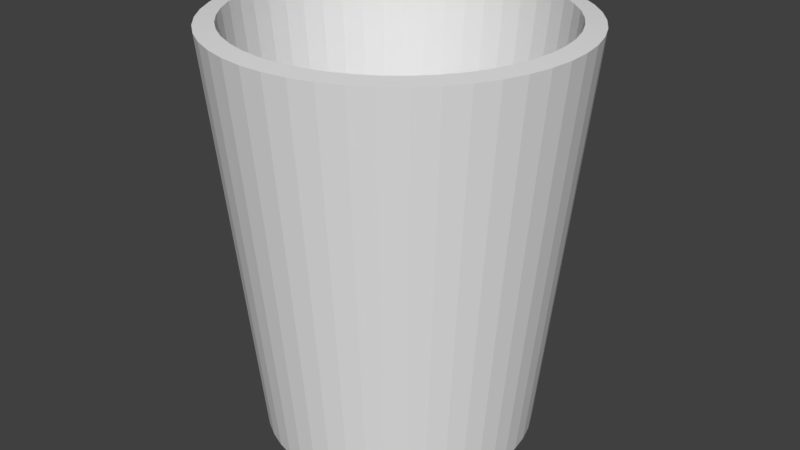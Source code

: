 # Source: cup.blend  (saved by Blender 2.79.0; exported with 4.5.12 LTS)
import bpy
from mathutils import Matrix  # noqa: F401  (used for matrix-valued properties, if any)

bpy.ops.wm.read_factory_settings(use_empty=True)
scene = bpy.context.scene
scene.name = 'Scene'

# ---- collections
col_collection_1 = bpy.data.collections.new('Collection 1'); scene.collection.children.link(col_collection_1)

# ---- world
world_world = bpy.data.worlds.new('World'); scene.world = world_world
world_world.color = (0.05088, 0.05088, 0.05088)
world_world.use_sun_shadow = False
world_world.sun_shadow_jitter_overblur = 0.0
world_world.cycles.sampling_method = 'MANUAL'

# ---- meshes
me_cone_003 = bpy.data.meshes.new('Cone.003')
me_cone_003.from_pydata([(0.0, 0.6, -0.905), (0.0, 0.79, 0.905), (0.07997, 0.5946, -0.905), (0.1053, 0.783, 0.905), (0.1585, 0.5787, -0.905), (0.2087, 0.7619, 0.905), (0.2342, 0.5524, -0.905), (0.3084, 0.7273, 0.905), (0.3058, 0.5162, -0.905), (0.4026, 0.6797, 0.905), (0.3718, 0.4709, -0.905), (0.4896, 0.62, 0.905), (0.4313, 0.4171, -0.905), (0.5679, 0.5492, 0.905), (0.483, 0.3559, -0.905), (0.636, 0.4686, 0.905), (0.5262, 0.2883, -0.905), (0.6928, 0.3797, 0.905), (0.5599, 0.2156, -0.905), (0.7372, 0.2839, 0.905), (0.5837, 0.1391, -0.905), (0.7685, 0.1831, 0.905), (0.597, 0.06006, -0.905), (0.786, 0.07908, 0.905), (0.5997, -0.02005, -0.905), (0.7896, -0.0264, 0.905), (0.5916, -0.0998, -0.905), (0.779, -0.1314, 0.905), (0.5731, -0.1778, -0.905), (0.7545, -0.2341, 0.905), (0.5443, -0.2526, -0.905), (0.7166, -0.3325, 0.905), (0.5057, -0.3228, -0.905), (0.6659, -0.4251, 0.905), (0.4582, -0.3874, -0.905), (0.6033, -0.51, 0.905), (0.4025, -0.445, -0.905), (0.5299, -0.5859, 0.905), (0.3396, -0.4947, -0.905), (0.4471, -0.6513, 0.905), (0.2706, -0.5355, -0.905), (0.3563, -0.7051, 0.905), (0.1968, -0.5668, -0.905), (0.2591, -0.7463, 0.905), (0.1195, -0.588, -0.905), (0.1574, -0.7742, 0.905), (0.04008, -0.5987, -0.905), (0.05277, -0.7882, 0.905), (-0.04008, -0.5987, -0.905), (-0.05277, -0.7882, 0.905), (-0.1195, -0.588, -0.905), (-0.1574, -0.7742, 0.905), (-0.1968, -0.5668, -0.905), (-0.2591, -0.7463, 0.905), (-0.2706, -0.5355, -0.905), (-0.3563, -0.7051, 0.905), (-0.3396, -0.4947, -0.905), (-0.4471, -0.6513, 0.905), (-0.4025, -0.445, -0.905), (-0.5299, -0.5859, 0.905), (-0.4582, -0.3874, -0.905), (-0.6033, -0.51, 0.905), (-0.5057, -0.3228, -0.905), (-0.6659, -0.4251, 0.905), (-0.5443, -0.2526, -0.905), (-0.7166, -0.3325, 0.905), (-0.5731, -0.1778, -0.905), (-0.7545, -0.2341, 0.905), (-0.5916, -0.0998, -0.905), (-0.779, -0.1314, 0.905), (-0.5997, -0.02005, -0.905), (-0.7896, -0.0264, 0.905), (-0.597, 0.06006, -0.905), (-0.786, 0.07908, 0.905), (-0.5837, 0.1391, -0.905), (-0.7685, 0.1831, 0.905), (-0.5599, 0.2156, -0.905), (-0.7372, 0.2839, 0.905), (-0.5262, 0.2883, -0.905), (-0.6928, 0.3797, 0.905), (-0.483, 0.3559, -0.905), (-0.636, 0.4686, 0.905), (-0.4313, 0.4171, -0.905), (-0.5679, 0.5492, 0.905), (-0.3719, 0.4709, -0.905), (-0.4896, 0.62, 0.905), (-0.3058, 0.5162, -0.905), (-0.4026, 0.6797, 0.905), (-0.2342, 0.5524, -0.905), (-0.3084, 0.7273, 0.905), (-0.1585, 0.5787, -0.905), (-0.2087, 0.7619, 0.905), (-0.07997, 0.5946, -0.905), (-0.1053, 0.783, 0.905)], [], [(0, 1, 3, 2), (2, 3, 5, 4), (4, 5, 7, 6), (6, 7, 9, 8), (8, 9, 11, 10), (10, 11, 13, 12), (12, 13, 15, 14), (14, 15, 17, 16), (16, 17, 19, 18), (18, 19, 21, 20), (20, 21, 23, 22), (22, 23, 25, 24), (24, 25, 27, 26), (26, 27, 29, 28), (28, 29, 31, 30), (30, 31, 33, 32), (32, 33, 35, 34), (34, 35, 37, 36), (36, 37, 39, 38), (38, 39, 41, 40), (40, 41, 43, 42), (42, 43, 45, 44), (44, 45, 47, 46), (46, 47, 49, 48), (48, 49, 51, 50), (50, 51, 53, 52), (52, 53, 55, 54), (54, 55, 57, 56), (56, 57, 59, 58), (58, 59, 61, 60), (60, 61, 63, 62), (62, 63, 65, 64), (64, 65, 67, 66), (66, 67, 69, 68), (68, 69, 71, 70), (70, 71, 73, 72), (72, 73, 75, 74), (74, 75, 77, 76), (76, 77, 79, 78), (78, 79, 81, 80), (80, 81, 83, 82), (82, 83, 85, 84), (84, 85, 87, 86), (86, 87, 89, 88), (88, 89, 91, 90), (90, 91, 93, 92), (92, 93, 1, 0)])
me_cone_003.use_remesh_preserve_volume = False
me_cone_003.use_remesh_preserve_attributes = False
me_cone_003.use_mirror_vertex_groups = False
me_cone_003.update()

# ---- objects
ob_cone = bpy.data.objects.new('Cone', me_cone_003)

# ---- transforms, parenting, visibility, modifiers, constraints
ob_cone.location = (0.9838, -1.832, 1.297)
ob_cone.lineart.crease_threshold = 0.0
_m = ob_cone.modifiers.new('Solidify', 'SOLIDIFY')
_m.thickness = 0.086
_m.nonmanifold_thickness_mode = 'FIXED'
_m.nonmanifold_merge_threshold = 0.0003

# ---- collection membership
col_collection_1.objects.link(ob_cone)

# ---- scene / render settings (as saved in the file)
scene.frame_start = 1; scene.frame_end = 250; scene.frame_set(1)
scene.render.engine = 'BLENDER_EEVEE_NEXT'
scene.render.resolution_percentage = 50
scene.render.dither_intensity = 0.0
scene.cycles.use_denoising = False
scene.cycles.samples = 128
scene.cycles.sampling_pattern = 'TABULATED_SOBOL'
scene.cycles.use_adaptive_sampling = False
scene.cycles.use_light_tree = False
scene.cycles.blur_glossy = 0.0
scene.cycles.sample_clamp_indirect = 0.0
scene.view_settings.view_transform = 'Standard'
bpy.context.view_layer.update()

# ---- added for rendering (the .blend has no active camera and no usable light): camera, sun
cam_auto = bpy.data.cameras.new('AutoCamera')
cam_auto.lens = 50.0
cam_auto.sensor_width = 36.0
cam_auto.clip_end = 1000.0
ob_auto_camera = bpy.data.objects.new('AutoCamera', cam_auto)
scene.collection.objects.link(ob_auto_camera)
ob_auto_camera.location = (3.64825, -5.02829, 3.43335)
ob_auto_camera.rotation_euler = (1.09748, -7.21219e-08, 0.694738)
scene.camera = ob_auto_camera
light_auto_sun = bpy.data.lights.new('AutoSun', 'SUN')
light_auto_sun.energy = 3.0
light_auto_sun.angle = 0.0523599
ob_auto_sun = bpy.data.objects.new('AutoSun', light_auto_sun)
scene.collection.objects.link(ob_auto_sun)
ob_auto_sun.rotation_euler = (0.872665, 0.174533, 0.523599)
bpy.context.view_layer.update()
